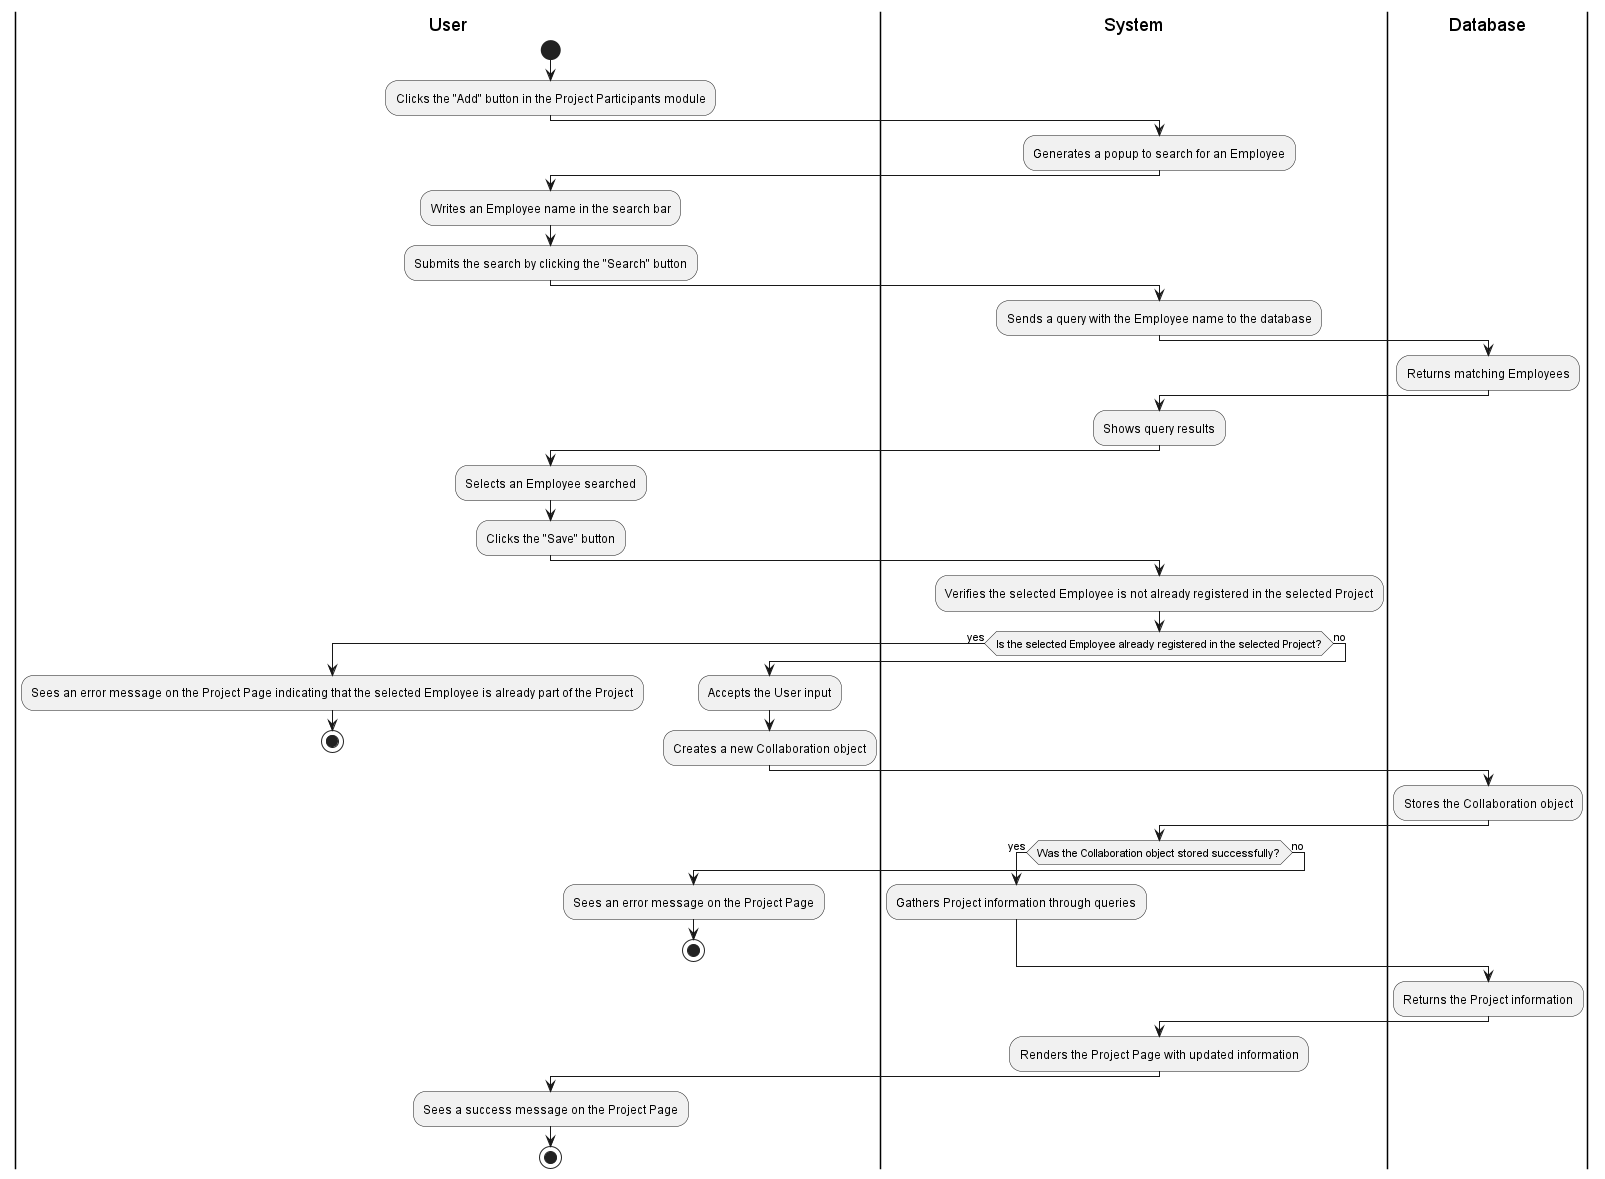

The diagram above was rendered by PlantUML. Its source (embedded in the PNG):
@startuml
|User|
start
:Clicks the "Add" button in the Project Participants module;

|System|
:Generates a popup to search for an Employee;

|User|
:Writes an Employee name in the search bar;
:Submits the search by clicking the "Search" button;

|System|
:Sends a query with the Employee name to the database;

|Database|
:Returns matching Employees;

|System|
:Shows query results;

|User|
:Selects an Employee searched;
:Clicks the "Save" button;

|System|
:Verifies the selected Employee is not already registered in the selected Project;

if (Is the selected Employee already registered in the selected Project?) then (yes)
    |User|
    :Sees an error message on the Project Page indicating that the selected Employee is already part of the Project;
    stop
else (no)
    :Accepts the User input;
    :Creates a new Collaboration object;
endif

|Database|
:Stores the Collaboration object;

|System|
if (Was the Collaboration object stored successfully?) then (yes)
    :Gathers Project information through queries;
else (no)
    |User|
    :Sees an error message on the Project Page;
    stop
endif

|Database|
:Returns the Project information;

|System|
:Renders the Project Page with updated information;

|User|
:Sees a success message on the Project Page;
stop
@enduml